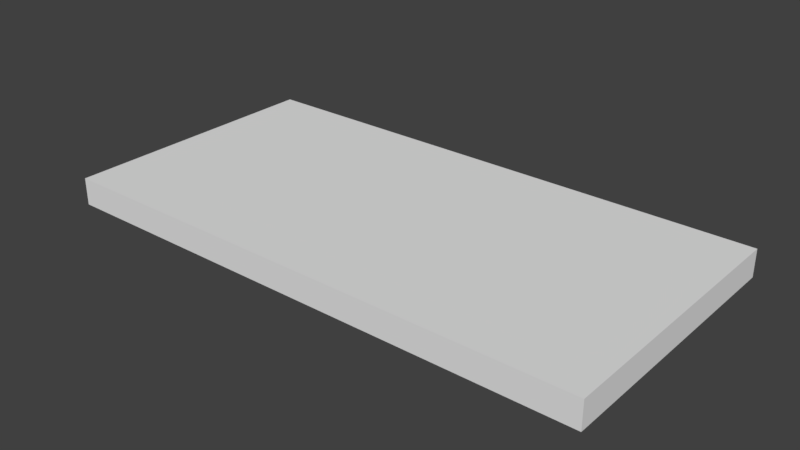 # Source: ChurchFloor_2x4x0.2.blend  (saved by Blender 2.79.0; exported with 4.5.12 LTS)
import bpy
from mathutils import Matrix  # noqa: F401  (used for matrix-valued properties, if any)

bpy.ops.wm.read_factory_settings(use_empty=True)
scene = bpy.context.scene
scene.name = 'Scene'

# ---- collections
col_collection_1 = bpy.data.collections.new('Collection 1'); scene.collection.children.link(col_collection_1)

# ---- world
world_world = bpy.data.worlds.new('World'); scene.world = world_world
world_world.color = (0.05088, 0.05088, 0.05088)
world_world.use_sun_shadow = False
world_world.sun_shadow_jitter_overblur = 0.0
world_world.cycles.sampling_method = 'MANUAL'

# ---- meshes
me_plane = bpy.data.meshes.new('Plane')
me_plane.from_pydata([(-2.0, 0.0, 0.0), (0.0, 0.0, 0.0), (-2.0, 4.0, 0.0), (0.0, 4.0, 0.0), (-2.0, 0.0, -0.2), (0.0, 0.0, -0.2), (-2.0, 4.0, -0.2), (0.0, 4.0, -0.2)], [], [(0, 1, 3, 2), (4, 6, 7, 5), (0, 2, 6, 4), (1, 0, 4, 5), (3, 1, 5, 7), (2, 3, 7, 6)])
me_plane.use_remesh_preserve_volume = False
me_plane.use_remesh_preserve_attributes = False
me_plane.use_mirror_vertex_groups = False
me_plane.update()

# ---- objects
ob_churchfloor_2x4x0_2 = bpy.data.objects.new('ChurchFloor_2x4x0.2', me_plane)

# ---- transforms, parenting, visibility, modifiers, constraints
ob_churchfloor_2x4x0_2.location = (0.0, 0.0, 0.0)
ob_churchfloor_2x4x0_2.rotation_euler = (0.0, -0.0, -1.571)
ob_churchfloor_2x4x0_2.lineart.crease_threshold = 0.0

# ---- collection membership
col_collection_1.objects.link(ob_churchfloor_2x4x0_2)

# ---- scene / render settings (as saved in the file)
scene.frame_start = 1; scene.frame_end = 250; scene.frame_set(1)
scene.render.engine = 'CYCLES'
scene.render.resolution_percentage = 50
scene.render.dither_intensity = 0.0
scene.cycles.use_denoising = False
scene.cycles.samples = 128
scene.cycles.sampling_pattern = 'TABULATED_SOBOL'
scene.cycles.use_adaptive_sampling = False
scene.cycles.use_light_tree = False
scene.cycles.blur_glossy = 0.0
scene.cycles.sample_clamp_indirect = 0.0
scene.view_settings.view_transform = 'Standard'
bpy.context.view_layer.update()

# ---- added for rendering (the .blend has no active camera and no usable light): camera, sun
cam_auto = bpy.data.cameras.new('AutoCamera')
cam_auto.lens = 50.0
cam_auto.sensor_width = 36.0
cam_auto.clip_end = 1000.0
ob_auto_camera = bpy.data.objects.new('AutoCamera', cam_auto)
scene.collection.objects.link(ob_auto_camera)
ob_auto_camera.location = (6.14187, -3.97024, 3.21349)
ob_auto_camera.rotation_euler = (1.09748, -7.21219e-08, 0.694738)
scene.camera = ob_auto_camera
light_auto_sun = bpy.data.lights.new('AutoSun', 'SUN')
light_auto_sun.energy = 3.0
light_auto_sun.angle = 0.0523599
ob_auto_sun = bpy.data.objects.new('AutoSun', light_auto_sun)
scene.collection.objects.link(ob_auto_sun)
ob_auto_sun.rotation_euler = (0.872665, 0.174533, 0.523599)
bpy.context.view_layer.update()
